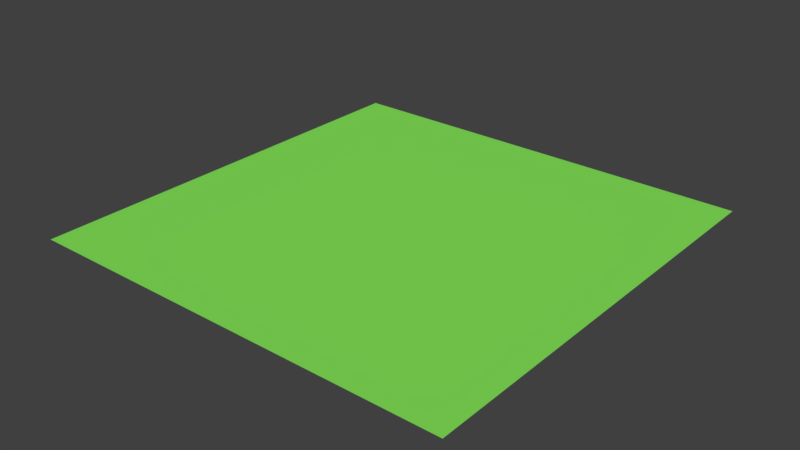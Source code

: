 # Source: sceno.blend  (saved by Blender 2.78.0; exported with 4.5.12 LTS)
import bpy
from mathutils import Matrix  # noqa: F401  (used for matrix-valued properties, if any)

bpy.ops.wm.read_factory_settings(use_empty=True)
scene = bpy.context.scene
scene.name = 'Scene'

# ---- collections
col_collection_1 = bpy.data.collections.new('Collection 1'); scene.collection.children.link(col_collection_1)

# ---- materials (node trees are filled in below, after node groups)
mat_ground = bpy.data.materials.new('ground')
mat_ground.alpha_threshold = 0.0
mat_ground.use_transparent_shadow = False
mat_ground.diffuse_color = (0.2374, 0.8, 0.1015, 1.0)
mat_ground.roughness = 0.5

# ---- material node trees

# ---- world
world_world = bpy.data.worlds.new('World'); scene.world = world_world
world_world.color = (0.05088, 0.05088, 0.05088)
world_world.use_sun_shadow = False
world_world.sun_shadow_jitter_overblur = 0.0
world_world.cycles.sampling_method = 'MANUAL'

# ---- meshes
me_plane = bpy.data.meshes.new('Plane')
me_plane.from_pydata([(-1.0, -1.0, 0.0), (1.0, -1.0, 0.0), (-1.0, 1.0, 0.0), (1.0, 1.0, 0.0)], [], [(0, 1, 3, 2)])
me_plane.materials.append(mat_ground)
me_plane.use_remesh_preserve_volume = False
me_plane.use_remesh_preserve_attributes = False
me_plane.use_mirror_vertex_groups = False
me_plane.update()

# ---- objects
ob_plane = bpy.data.objects.new('Plane', me_plane)

# ---- transforms, parenting, visibility, modifiers, constraints
ob_plane.location = (0.0, 0.0, 0.0)
ob_plane.scale = (8.0, 8.0, 1.0)
ob_plane.lineart.crease_threshold = 0.0

# ---- collection membership
col_collection_1.objects.link(ob_plane)

# ---- scene / render settings (as saved in the file)
scene.frame_start = 1; scene.frame_end = 250; scene.frame_set(1)
scene.render.engine = 'BLENDER_EEVEE_NEXT'
scene.render.resolution_percentage = 50
scene.render.dither_intensity = 0.0
scene.cycles.use_denoising = False
scene.cycles.samples = 128
scene.cycles.sampling_pattern = 'TABULATED_SOBOL'
scene.cycles.light_sampling_threshold = 0.0
scene.cycles.use_adaptive_sampling = False
scene.cycles.use_light_tree = False
scene.cycles.blur_glossy = 0.0
scene.cycles.sample_clamp_indirect = 0.0
scene.view_settings.view_transform = 'Standard'
bpy.context.view_layer.update()

# ---- added for rendering (the .blend has no active camera and no usable light): camera, sun
cam_auto = bpy.data.cameras.new('AutoCamera')
cam_auto.lens = 50.0
cam_auto.sensor_width = 36.0
cam_auto.clip_end = 1000.0
ob_auto_camera = bpy.data.objects.new('AutoCamera', cam_auto)
scene.collection.objects.link(ob_auto_camera)
ob_auto_camera.location = (20.9354, -25.1225, 16.7484)
ob_auto_camera.rotation_euler = (1.09748, -7.21219e-08, 0.694738)
scene.camera = ob_auto_camera
light_auto_sun = bpy.data.lights.new('AutoSun', 'SUN')
light_auto_sun.energy = 3.0
light_auto_sun.angle = 0.0523599
ob_auto_sun = bpy.data.objects.new('AutoSun', light_auto_sun)
scene.collection.objects.link(ob_auto_sun)
ob_auto_sun.rotation_euler = (0.872665, 0.174533, 0.523599)
bpy.context.view_layer.update()
